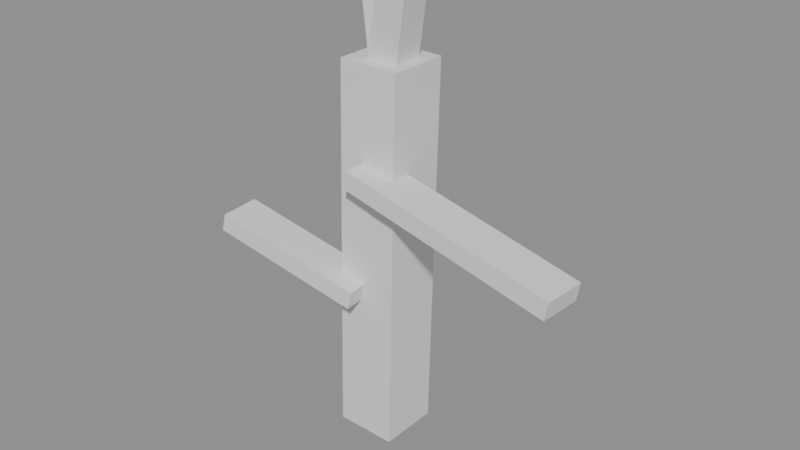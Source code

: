 # Source: stake.blend  (saved by Blender 5.2.45; exported with 4.5.12 LTS)
import bpy
from mathutils import Matrix  # noqa: F401  (used for matrix-valued properties, if any)

bpy.ops.wm.read_factory_settings(use_empty=True)
scene = bpy.context.scene
scene.name = 'Scene'

# ---- materials (node trees are filled in below, after node groups)
mat_wood = bpy.data.materials.new('wood')

# ---- material node trees
mat_wood.use_nodes = True; mat_wood.node_tree.nodes.clear()
_N = mat_wood.node_tree.nodes; _L = mat_wood.node_tree.links
n0 = _N.new('ShaderNodeBsdfPrincipled'); n0.name = 'Principled BSDF'; n0.location = (-200, 100)
n0.inputs[10].default_value = 0.005
n1 = _N.new('ShaderNodeOutputMaterial'); n1.name = 'Material Output'; n1.location = (200, 100)
_L.new(n0.outputs[0], n1.inputs[0])
n1.is_active_output = True

# ---- meshes
me_stake = bpy.data.meshes.new('stake')
me_stake.from_pydata([(0.09997, 0.1, -0.1024), (0.09997, -0.1, -0.1024), (0.13, -0.1, 1.148), (0.13, 0.1, 1.148), (-0.09997, 0.1, -0.0976), (-0.06997, 0.1, 1.152), (-0.09997, -0.1, -0.0976), (-0.06997, -0.1, 1.152), (0.09997, -0.1, -0.1024), (0.09997, 0.1, -0.1024), (-0.09997, 0.1, -0.0976), (-0.09997, -0.1, -0.0976), (-0.06997, -0.1, 1.152), (-0.06997, 0.1, 1.152), (0.13, 0.1, 1.148), (0.13, -0.1, 1.148), (0.08882, 0.05089, 1.155), (0.08882, -0.0485, 1.166), (0.02882, -0.0185, 1.436), (0.02882, 0.08089, 1.425), (-0.008823, 0.0485, 1.134), (-0.06882, 0.0785, 1.404), (-0.008823, -0.05089, 1.145), (-0.06882, -0.02089, 1.415), (0.08882, -0.0485, 1.166), (0.08882, 0.05089, 1.155), (-0.008823, 0.0485, 1.134), (-0.008823, -0.05089, 1.145), (-0.06882, -0.02089, 1.415), (-0.06882, 0.0785, 1.404), (0.02882, 0.08089, 1.425), (0.02882, -0.0185, 1.436), (0.08882, 0.05089, 1.145), (0.08882, -0.0485, 1.134), (0.1488, -0.0785, 1.404), (0.1488, 0.02089, 1.415), (-0.008823, 0.0485, 1.166), (0.05118, 0.0185, 1.436), (-0.008823, -0.05089, 1.155), (0.05118, -0.08089, 1.425), (0.08882, -0.0485, 1.134), (0.08882, 0.05089, 1.145), (-0.008823, 0.0485, 1.166), (-0.008823, -0.05089, 1.155), (0.05118, -0.08089, 1.425), (0.05118, 0.0185, 1.436), (0.1488, 0.02089, 1.415), (0.1488, -0.0785, 1.404), (0.001826, -0.1702, 0.8495), (0.009592, -0.03042, 0.8495), (0.7296, -0.07042, 0.7095), (0.7218, -0.2102, 0.7095), (-0.009592, -0.1696, 0.7905), (0.7104, -0.2096, 0.6505), (-0.001826, -0.02979, 0.7905), (0.7182, -0.06979, 0.6505), (0.009592, -0.03042, 0.8495), (0.001826, -0.1702, 0.8495), (-0.009592, -0.1696, 0.7905), (-0.001826, -0.02979, 0.7905), (0.7182, -0.06979, 0.6505), (0.7104, -0.2096, 0.6505), (0.7218, -0.2102, 0.7095), (0.7296, -0.07042, 0.7095), (0.001376, -0.02967, 0.4492), (0.01254, -0.1692, 0.4492), (-0.4875, -0.2092, 0.5692), (-0.4986, -0.06967, 0.5692), (-0.01254, -0.03078, 0.3908), (-0.5125, -0.07078, 0.5108), (-0.001376, -0.1703, 0.3908), (-0.5014, -0.2103, 0.5108), (0.01254, -0.1692, 0.4492), (0.001376, -0.02967, 0.4492), (-0.01254, -0.03078, 0.3908), (-0.001376, -0.1703, 0.3908), (-0.5014, -0.2103, 0.5108), (-0.5125, -0.07078, 0.5108), (-0.4986, -0.06967, 0.5692), (-0.4875, -0.2092, 0.5692)], [], [(0, 1, 2, 3), (4, 0, 3, 5), (6, 4, 5, 7), (1, 6, 7, 2), (8, 9, 10, 11), (12, 13, 14, 15), (16, 17, 18, 19), (20, 16, 19, 21), (22, 20, 21, 23), (17, 22, 23, 18), (24, 25, 26, 27), (28, 29, 30, 31), (32, 33, 34, 35), (36, 32, 35, 37), (38, 36, 37, 39), (33, 38, 39, 34), (40, 41, 42, 43), (44, 45, 46, 47), (48, 49, 50, 51), (52, 48, 51, 53), (54, 52, 53, 55), (49, 54, 55, 50), (56, 57, 58, 59), (60, 61, 62, 63), (64, 65, 66, 67), (68, 64, 67, 69), (70, 68, 69, 71), (65, 70, 71, 66), (72, 73, 74, 75), (76, 77, 78, 79)])
_uv = me_stake.uv_layers.new(name='UVMap')
_uv.uv.foreach_set('vector', [-0.1024, 0.09997, -0.1024, 0.09997, 1.148, 0.13, 1.148, 0.13, -0.0976, -0.09997, -0.1024, 0.09997, 1.148, 0.13, 1.152, -0.06997, -0.0976, -0.09997, -0.0976, -0.09997, 1.152, -0.06997, 1.152, -0.06997, -0.1024, 0.09997, -0.0976, -0.09997, 1.152, -0.06997, 1.148, 0.13, -0.1024, 0.09997, -0.1024, 0.09997, -0.0976, -0.09997, -0.0976, -0.09997, 1.152, -0.06997, 1.152, -0.06997, 1.148, 0.13, 1.148, 0.13, 1.155, 0.08882, 1.166, 0.08882, 1.436, 0.02882, 1.425, 0.02882, 1.134, -0.008823, 1.155, 0.08882, 1.425, 0.02882, 1.404, -0.06882, 1.145, -0.008823, 1.134, -0.008823, 1.404, -0.06882, 1.415, -0.06882, 1.166, 0.08882, 1.145, -0.008823, 1.415, -0.06882, 1.436, 0.02882, 1.166, 0.08882, 1.155, 0.08882, 1.134, -0.008823, 1.145, -0.008823, 1.415, -0.06882, 1.404, -0.06882, 1.425, 0.02882, 1.436, 0.02882, 1.145, 0.08882, 1.134, 0.08882, 1.404, 0.1488, 1.415, 0.1488, 1.166, -0.008823, 1.145, 0.08882, 1.415, 0.1488, 1.436, 0.05118, 1.155, -0.008823, 1.166, -0.008823, 1.436, 0.05118, 1.425, 0.05118, 1.134, 0.08882, 1.155, -0.008823, 1.425, 0.05118, 1.404, 0.1488, 1.134, 0.08882, 1.145, 0.08882, 1.166, -0.008823, 1.155, -0.008823, 1.425, 0.05118, 1.436, 0.05118, 1.415, 0.1488, 1.404, 0.1488, 0.8495, 0.001826, 0.8495, 0.009592, 0.7095, 0.7296, 0.7095, 0.7218, 0.7905, -0.009592, 0.8495, 0.001826, 0.7095, 0.7218, 0.6505, 0.7104, 0.7905, -0.001826, 0.7905, -0.009592, 0.6505, 0.7104, 0.6505, 0.7182, 0.8495, 0.009592, 0.7905, -0.001826, 0.6505, 0.7182, 0.7095, 0.7296, 0.8495, 0.009592, 0.8495, 0.001826, 0.7905, -0.009592, 0.7905, -0.001826, 0.6505, 0.7182, 0.6505, 0.7104, 0.7095, 0.7218, 0.7095, 0.7296, 0.4492, 0.001376, 0.4492, 0.01254, 0.5692, -0.4875, 0.5692, -0.4986, 0.3908, -0.01254, 0.4492, 0.001376, 0.5692, -0.4986, 0.5108, -0.5125, 0.3908, -0.001376, 0.3908, -0.01254, 0.5108, -0.5125, 0.5108, -0.5014, 0.4492, 0.01254, 0.3908, -0.001376, 0.5108, -0.5014, 0.5692, -0.4875, 0.4492, 0.01254, 0.4492, 0.001376, 0.3908, -0.01254, 0.3908, -0.001376, 0.5108, -0.5014, 0.5108, -0.5125, 0.5692, -0.4986, 0.5692, -0.4875])
_ca = me_stake.color_attributes.new('Paint', 'FLOAT_COLOR', 'CORNER')
_ca.data.foreach_set('color', [0.3558, 0.2089, 0.1129, 1.0, 0.3558, 0.2089, 0.1129, 1.0, 0.3558, 0.2089, 0.1129, 1.0, 0.3558, 0.2089, 0.1129, 1.0, 0.4249, 0.2496, 0.1349, 1.0, 0.4249, 0.2496, 0.1349, 1.0, 0.4249, 0.2496, 0.1349, 1.0, 0.4249, 0.2496, 0.1349, 1.0, 0.4941, 0.2902, 0.1569, 1.0, 0.4941, 0.2902, 0.1569, 1.0, 0.4941, 0.2902, 0.1569, 1.0, 0.4941, 0.2902, 0.1569, 1.0, 0.5633, 0.3308, 0.1788, 1.0, 0.5633, 0.3308, 0.1788, 1.0, 0.5633, 0.3308, 0.1788, 1.0, 0.5633, 0.3308, 0.1788, 1.0, 0.2965, 0.1741, 0.09412, 1.0, 0.2965, 0.1741, 0.09412, 1.0, 0.2965, 0.1741, 0.09412, 1.0, 0.2965, 0.1741, 0.09412, 1.0, 0.8863, 0.7176, 0.4863, 1.0, 0.8863, 0.7176, 0.4863, 1.0, 0.8863, 0.7176, 0.4863, 1.0, 0.8863, 0.7176, 0.4863, 1.0, 0.6381, 0.5167, 0.3501, 1.0, 0.6381, 0.5167, 0.3501, 1.0, 0.6381, 0.5167, 0.3501, 1.0, 0.6381, 0.5167, 0.3501, 1.0, 0.7622, 0.6172, 0.4182, 1.0, 0.7622, 0.6172, 0.4182, 1.0, 0.7622, 0.6172, 0.4182, 1.0, 0.7622, 0.6172, 0.4182, 1.0, 0.8863, 0.7176, 0.4863, 1.0, 0.8863, 0.7176, 0.4863, 1.0, 0.8863, 0.7176, 0.4863, 1.0, 0.8863, 0.7176, 0.4863, 1.0, 1.01, 0.8181, 0.5544, 1.0, 1.01, 0.8181, 0.5544, 1.0, 1.01, 0.8181, 0.5544, 1.0, 1.01, 0.8181, 0.5544, 1.0, 0.5318, 0.4306, 0.2918, 1.0, 0.5318, 0.4306, 0.2918, 1.0, 0.5318, 0.4306, 0.2918, 1.0, 0.5318, 0.4306, 0.2918, 1.0, 0.8863, 0.7176, 0.4863, 1.0, 0.8863, 0.7176, 0.4863, 1.0, 0.8863, 0.7176, 0.4863, 1.0, 0.8863, 0.7176, 0.4863, 1.0, 0.6381, 0.5167, 0.3501, 1.0, 0.6381, 0.5167, 0.3501, 1.0, 0.6381, 0.5167, 0.3501, 1.0, 0.6381, 0.5167, 0.3501, 1.0, 0.7622, 0.6172, 0.4182, 1.0, 0.7622, 0.6172, 0.4182, 1.0, 0.7622, 0.6172, 0.4182, 1.0, 0.7622, 0.6172, 0.4182, 1.0, 0.8863, 0.7176, 0.4863, 1.0, 0.8863, 0.7176, 0.4863, 1.0, 0.8863, 0.7176, 0.4863, 1.0, 0.8863, 0.7176, 0.4863, 1.0, 1.01, 0.8181, 0.5544, 1.0, 1.01, 0.8181, 0.5544, 1.0, 1.01, 0.8181, 0.5544, 1.0, 1.01, 0.8181, 0.5544, 1.0, 0.5318, 0.4306, 0.2918, 1.0, 0.5318, 0.4306, 0.2918, 1.0, 0.5318, 0.4306, 0.2918, 1.0, 0.5318, 0.4306, 0.2918, 1.0, 0.8863, 0.7176, 0.4863, 1.0, 0.8863, 0.7176, 0.4863, 1.0, 0.8863, 0.7176, 0.4863, 1.0, 0.8863, 0.7176, 0.4863, 1.0, 0.4744, 0.2965, 0.1638, 1.0, 0.4744, 0.2965, 0.1638, 1.0, 0.4744, 0.2965, 0.1638, 1.0, 0.4744, 0.2965, 0.1638, 1.0, 0.5666, 0.3541, 0.1956, 1.0, 0.5666, 0.3541, 0.1956, 1.0, 0.5666, 0.3541, 0.1956, 1.0, 0.5666, 0.3541, 0.1956, 1.0, 0.6588, 0.4118, 0.2275, 1.0, 0.6588, 0.4118, 0.2275, 1.0, 0.6588, 0.4118, 0.2275, 1.0, 0.6588, 0.4118, 0.2275, 1.0, 0.7511, 0.4694, 0.2593, 1.0, 0.7511, 0.4694, 0.2593, 1.0, 0.7511, 0.4694, 0.2593, 1.0, 0.7511, 0.4694, 0.2593, 1.0, 0.3953, 0.2471, 0.1365, 1.0, 0.3953, 0.2471, 0.1365, 1.0, 0.3953, 0.2471, 0.1365, 1.0, 0.3953, 0.2471, 0.1365, 1.0, 0.8863, 0.7176, 0.4863, 1.0, 0.8863, 0.7176, 0.4863, 1.0, 0.8863, 0.7176, 0.4863, 1.0, 0.8863, 0.7176, 0.4863, 1.0, 0.5534, 0.3755, 0.2089, 1.0, 0.5534, 0.3755, 0.2089, 1.0, 0.5534, 0.3755, 0.2089, 1.0, 0.5534, 0.3755, 0.2089, 1.0, 0.661, 0.4485, 0.2496, 1.0, 0.661, 0.4485, 0.2496, 1.0, 0.661, 0.4485, 0.2496, 1.0, 0.661, 0.4485, 0.2496, 1.0, 0.7686, 0.5216, 0.2902, 1.0, 0.7686, 0.5216, 0.2902, 1.0, 0.7686, 0.5216, 0.2902, 1.0, 0.7686, 0.5216, 0.2902, 1.0, 0.8762, 0.5946, 0.3308, 1.0, 0.8762, 0.5946, 0.3308, 1.0, 0.8762, 0.5946, 0.3308, 1.0, 0.8762, 0.5946, 0.3308, 1.0, 0.4612, 0.3129, 0.1741, 1.0, 0.4612, 0.3129, 0.1741, 1.0, 0.4612, 0.3129, 0.1741, 1.0, 0.4612, 0.3129, 0.1741, 1.0, 0.8863, 0.7176, 0.4863, 1.0, 0.8863, 0.7176, 0.4863, 1.0, 0.8863, 0.7176, 0.4863, 1.0, 0.8863, 0.7176, 0.4863, 1.0])
me_stake.materials.append(mat_wood)
me_stake.update()

# ---- objects
ob_stake = bpy.data.objects.new('stake', me_stake)

# ---- transforms, parenting, visibility, modifiers, constraints
ob_stake.location = (0.0, 0.0, 0.0)

# ---- collection membership
scene.collection.objects.link(ob_stake)

# ---- scene / render settings (as saved in the file)
scene.frame_start = 1; scene.frame_end = 250; scene.frame_set(1)
scene.render.engine = 'BLENDER_EEVEE_NEXT'
scene.render.bake_bias = 0.0
scene.render.bake_samples = 0
scene.render.compositor_device = 'GPU'
scene.eevee.use_volume_custom_range = False
scene.eevee.fast_gi_thickness_near = 0.1
scene.eevee.fast_gi_thickness_far = 0.0
scene.eevee.ray_tracing_options.screen_trace_thickness = 0.1
bpy.context.view_layer.update()

# ---- added for rendering (the .blend has no active camera and no usable light): camera, sun + grey world if the file has none
cam_auto = bpy.data.cameras.new('AutoCamera')
cam_auto.lens = 50.0
cam_auto.sensor_width = 36.0
cam_auto.clip_end = 1000.0
ob_auto_camera = bpy.data.objects.new('AutoCamera', cam_auto)
scene.collection.objects.link(ob_auto_camera)
ob_auto_camera.location = (1.9605, -2.27754, 2.1485)
ob_auto_camera.rotation_euler = (1.09748, -7.21219e-08, 0.694738)
scene.camera = ob_auto_camera
light_auto_sun = bpy.data.lights.new('AutoSun', 'SUN')
light_auto_sun.energy = 3.0
light_auto_sun.angle = 0.0523599
ob_auto_sun = bpy.data.objects.new('AutoSun', light_auto_sun)
scene.collection.objects.link(ob_auto_sun)
ob_auto_sun.rotation_euler = (0.872665, 0.174533, 0.523599)
if scene.world is None:
    world_auto = bpy.data.worlds.new('AutoWorld')
    world_auto.color = (0.3, 0.3, 0.3)
    scene.world = world_auto
bpy.context.view_layer.update()
